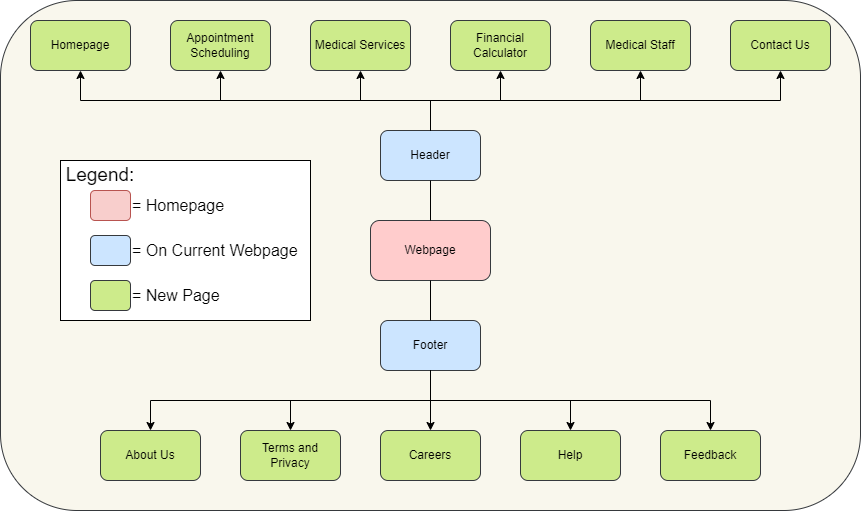

The diagram above was exported from draw.io. Its source (the exported page's mxGraphModel, read from the mxfile embedded in the PNG):
<mxGraphModel dx="1632" dy="468" grid="1" gridSize="10" guides="1" tooltips="1" connect="1" arrows="1" fold="1" page="1" pageScale="1" pageWidth="850" pageHeight="1100" math="0" shadow="0">
  <root>
    <mxCell id="0" />
    <mxCell id="1" parent="0" />
    <mxCell id="y1T3WibHjTMgEIXrG7bZ-1" value="" style="rounded=1;whiteSpace=wrap;html=1;fillColor=#f9f7ed;strokeColor=#36393d;" parent="1" vertex="1">
      <mxGeometry x="-30" y="60" width="860" height="510" as="geometry" />
    </mxCell>
    <mxCell id="5sY50WQXhZdrwqlO5wHZ-1" value="Webpage" style="rounded=1;whiteSpace=wrap;html=1;fillColor=#ffcccc;strokeColor=#36393d;" parent="1" vertex="1">
      <mxGeometry x="340" y="280" width="120" height="60" as="geometry" />
    </mxCell>
    <mxCell id="5sY50WQXhZdrwqlO5wHZ-2" value="Header" style="rounded=1;whiteSpace=wrap;html=1;fillColor=#cce5ff;strokeColor=#36393d;" parent="1" vertex="1">
      <mxGeometry x="350" y="190" width="100" height="50" as="geometry" />
    </mxCell>
    <mxCell id="5sY50WQXhZdrwqlO5wHZ-7" value="Footer" style="rounded=1;whiteSpace=wrap;html=1;fillColor=#cce5ff;strokeColor=#36393d;" parent="1" vertex="1">
      <mxGeometry x="350" y="380" width="100" height="50" as="geometry" />
    </mxCell>
    <mxCell id="5sY50WQXhZdrwqlO5wHZ-8" value="Medical Services" style="rounded=1;whiteSpace=wrap;html=1;fillColor=#cdeb8b;strokeColor=#36393d;" parent="1" vertex="1">
      <mxGeometry x="280" y="80" width="100" height="50" as="geometry" />
    </mxCell>
    <mxCell id="5sY50WQXhZdrwqlO5wHZ-9" value="Medical Staff" style="rounded=1;whiteSpace=wrap;html=1;fillColor=#cdeb8b;strokeColor=#36393d;" parent="1" vertex="1">
      <mxGeometry x="560" y="80" width="100" height="50" as="geometry" />
    </mxCell>
    <mxCell id="5sY50WQXhZdrwqlO5wHZ-10" value="Homepage" style="rounded=1;whiteSpace=wrap;html=1;fillColor=#cdeb8b;strokeColor=#36393d;" parent="1" vertex="1">
      <mxGeometry y="80" width="100" height="50" as="geometry" />
    </mxCell>
    <mxCell id="5sY50WQXhZdrwqlO5wHZ-11" value="Financial Calculator" style="rounded=1;whiteSpace=wrap;html=1;fillColor=#cdeb8b;strokeColor=#36393d;" parent="1" vertex="1">
      <mxGeometry x="420" y="80" width="100" height="50" as="geometry" />
    </mxCell>
    <mxCell id="5sY50WQXhZdrwqlO5wHZ-12" value="Contact Us" style="rounded=1;whiteSpace=wrap;html=1;fillColor=#cdeb8b;strokeColor=#36393d;" parent="1" vertex="1">
      <mxGeometry x="700" y="80" width="100" height="50" as="geometry" />
    </mxCell>
    <mxCell id="5sY50WQXhZdrwqlO5wHZ-13" value="Appointment Scheduling" style="rounded=1;whiteSpace=wrap;html=1;fillColor=#cdeb8b;strokeColor=#36393d;" parent="1" vertex="1">
      <mxGeometry x="140" y="80" width="100" height="50" as="geometry" />
    </mxCell>
    <mxCell id="5sY50WQXhZdrwqlO5wHZ-14" value="" style="endArrow=none;html=1;rounded=0;exitX=0.5;exitY=1;exitDx=0;exitDy=0;entryX=0.5;entryY=0;entryDx=0;entryDy=0;" parent="1" source="5sY50WQXhZdrwqlO5wHZ-2" target="5sY50WQXhZdrwqlO5wHZ-1" edge="1">
      <mxGeometry width="50" height="50" relative="1" as="geometry">
        <mxPoint x="370" y="220" as="sourcePoint" />
        <mxPoint x="420" y="170" as="targetPoint" />
      </mxGeometry>
    </mxCell>
    <mxCell id="5sY50WQXhZdrwqlO5wHZ-15" value="" style="endArrow=none;html=1;rounded=0;exitX=0.5;exitY=1;exitDx=0;exitDy=0;" parent="1" source="5sY50WQXhZdrwqlO5wHZ-1" target="5sY50WQXhZdrwqlO5wHZ-7" edge="1">
      <mxGeometry width="50" height="50" relative="1" as="geometry">
        <mxPoint x="370" y="220" as="sourcePoint" />
        <mxPoint x="420" y="170" as="targetPoint" />
      </mxGeometry>
    </mxCell>
    <mxCell id="5sY50WQXhZdrwqlO5wHZ-17" value="" style="endArrow=classic;html=1;rounded=0;exitX=0.5;exitY=0;exitDx=0;exitDy=0;entryX=0.5;entryY=1;entryDx=0;entryDy=0;" parent="1" source="5sY50WQXhZdrwqlO5wHZ-2" target="5sY50WQXhZdrwqlO5wHZ-10" edge="1">
      <mxGeometry width="50" height="50" relative="1" as="geometry">
        <mxPoint x="310" y="220" as="sourcePoint" />
        <mxPoint x="360" y="170" as="targetPoint" />
        <Array as="points">
          <mxPoint x="400" y="160" />
          <mxPoint x="50" y="160" />
        </Array>
      </mxGeometry>
    </mxCell>
    <mxCell id="5sY50WQXhZdrwqlO5wHZ-18" value="" style="endArrow=classic;html=1;rounded=0;exitX=0.5;exitY=0;exitDx=0;exitDy=0;entryX=0.5;entryY=1;entryDx=0;entryDy=0;" parent="1" source="5sY50WQXhZdrwqlO5wHZ-2" target="5sY50WQXhZdrwqlO5wHZ-13" edge="1">
      <mxGeometry width="50" height="50" relative="1" as="geometry">
        <mxPoint x="310" y="220" as="sourcePoint" />
        <mxPoint x="360" y="170" as="targetPoint" />
        <Array as="points">
          <mxPoint x="400" y="160" />
          <mxPoint x="190" y="160" />
        </Array>
      </mxGeometry>
    </mxCell>
    <mxCell id="5sY50WQXhZdrwqlO5wHZ-19" value="" style="endArrow=classic;html=1;rounded=0;exitX=0.5;exitY=0;exitDx=0;exitDy=0;entryX=0.5;entryY=1;entryDx=0;entryDy=0;" parent="1" source="5sY50WQXhZdrwqlO5wHZ-2" target="5sY50WQXhZdrwqlO5wHZ-8" edge="1">
      <mxGeometry width="50" height="50" relative="1" as="geometry">
        <mxPoint x="390" y="220" as="sourcePoint" />
        <mxPoint x="440" y="170" as="targetPoint" />
        <Array as="points">
          <mxPoint x="400" y="160" />
          <mxPoint x="330" y="160" />
        </Array>
      </mxGeometry>
    </mxCell>
    <mxCell id="5sY50WQXhZdrwqlO5wHZ-20" value="" style="endArrow=classic;html=1;rounded=0;exitX=0.5;exitY=0;exitDx=0;exitDy=0;entryX=0.5;entryY=1;entryDx=0;entryDy=0;" parent="1" source="5sY50WQXhZdrwqlO5wHZ-2" target="5sY50WQXhZdrwqlO5wHZ-11" edge="1">
      <mxGeometry width="50" height="50" relative="1" as="geometry">
        <mxPoint x="390" y="220" as="sourcePoint" />
        <mxPoint x="440" y="170" as="targetPoint" />
        <Array as="points">
          <mxPoint x="400" y="160" />
          <mxPoint x="470" y="160" />
        </Array>
      </mxGeometry>
    </mxCell>
    <mxCell id="5sY50WQXhZdrwqlO5wHZ-21" value="" style="endArrow=classic;html=1;rounded=0;exitX=0.5;exitY=0;exitDx=0;exitDy=0;entryX=0.5;entryY=1;entryDx=0;entryDy=0;" parent="1" source="5sY50WQXhZdrwqlO5wHZ-2" target="5sY50WQXhZdrwqlO5wHZ-9" edge="1">
      <mxGeometry width="50" height="50" relative="1" as="geometry">
        <mxPoint x="550" y="220" as="sourcePoint" />
        <mxPoint x="600" y="170" as="targetPoint" />
        <Array as="points">
          <mxPoint x="400" y="160" />
          <mxPoint x="610" y="160" />
        </Array>
      </mxGeometry>
    </mxCell>
    <mxCell id="5sY50WQXhZdrwqlO5wHZ-22" value="" style="endArrow=classic;html=1;rounded=0;entryX=0.5;entryY=1;entryDx=0;entryDy=0;exitX=0.5;exitY=0;exitDx=0;exitDy=0;" parent="1" source="5sY50WQXhZdrwqlO5wHZ-2" target="5sY50WQXhZdrwqlO5wHZ-12" edge="1">
      <mxGeometry width="50" height="50" relative="1" as="geometry">
        <mxPoint x="550" y="220" as="sourcePoint" />
        <mxPoint x="600" y="170" as="targetPoint" />
        <Array as="points">
          <mxPoint x="400" y="160" />
          <mxPoint x="750" y="160" />
        </Array>
      </mxGeometry>
    </mxCell>
    <mxCell id="5sY50WQXhZdrwqlO5wHZ-24" value="Careers" style="rounded=1;whiteSpace=wrap;html=1;fillColor=#cdeb8b;strokeColor=#36393d;" parent="1" vertex="1">
      <mxGeometry x="350" y="490" width="100" height="50" as="geometry" />
    </mxCell>
    <mxCell id="5sY50WQXhZdrwqlO5wHZ-25" value="Terms and Privacy" style="rounded=1;whiteSpace=wrap;html=1;fillColor=#cdeb8b;strokeColor=#36393d;" parent="1" vertex="1">
      <mxGeometry x="210" y="490" width="100" height="50" as="geometry" />
    </mxCell>
    <mxCell id="5sY50WQXhZdrwqlO5wHZ-26" value="Help" style="rounded=1;whiteSpace=wrap;html=1;fillColor=#cdeb8b;strokeColor=#36393d;" parent="1" vertex="1">
      <mxGeometry x="490" y="490" width="100" height="50" as="geometry" />
    </mxCell>
    <mxCell id="5sY50WQXhZdrwqlO5wHZ-27" value="About Us" style="rounded=1;whiteSpace=wrap;html=1;fillColor=#cdeb8b;strokeColor=#36393d;" parent="1" vertex="1">
      <mxGeometry x="70" y="490" width="100" height="50" as="geometry" />
    </mxCell>
    <mxCell id="5sY50WQXhZdrwqlO5wHZ-28" value="Feedback" style="rounded=1;whiteSpace=wrap;html=1;fillColor=#cdeb8b;strokeColor=#36393d;" parent="1" vertex="1">
      <mxGeometry x="630" y="490" width="100" height="50" as="geometry" />
    </mxCell>
    <mxCell id="5sY50WQXhZdrwqlO5wHZ-29" value="" style="endArrow=classic;html=1;rounded=0;entryX=0.5;entryY=0;entryDx=0;entryDy=0;exitX=0.5;exitY=1;exitDx=0;exitDy=0;" parent="1" source="5sY50WQXhZdrwqlO5wHZ-7" target="5sY50WQXhZdrwqlO5wHZ-27" edge="1">
      <mxGeometry width="50" height="50" relative="1" as="geometry">
        <mxPoint x="350" y="480" as="sourcePoint" />
        <mxPoint x="400" y="430" as="targetPoint" />
        <Array as="points">
          <mxPoint x="400" y="460" />
          <mxPoint x="120" y="460" />
        </Array>
      </mxGeometry>
    </mxCell>
    <mxCell id="5sY50WQXhZdrwqlO5wHZ-30" value="" style="endArrow=classic;html=1;rounded=0;exitX=0.5;exitY=1;exitDx=0;exitDy=0;entryX=0.5;entryY=0;entryDx=0;entryDy=0;" parent="1" source="5sY50WQXhZdrwqlO5wHZ-7" target="5sY50WQXhZdrwqlO5wHZ-25" edge="1">
      <mxGeometry width="50" height="50" relative="1" as="geometry">
        <mxPoint x="310" y="430" as="sourcePoint" />
        <mxPoint x="400" y="430" as="targetPoint" />
        <Array as="points">
          <mxPoint x="400" y="460" />
          <mxPoint x="260" y="460" />
        </Array>
      </mxGeometry>
    </mxCell>
    <mxCell id="5sY50WQXhZdrwqlO5wHZ-31" value="" style="endArrow=classic;html=1;rounded=0;entryX=0.5;entryY=0;entryDx=0;entryDy=0;" parent="1" target="5sY50WQXhZdrwqlO5wHZ-24" edge="1">
      <mxGeometry width="50" height="50" relative="1" as="geometry">
        <mxPoint x="400" y="430" as="sourcePoint" />
        <mxPoint x="400" y="430" as="targetPoint" />
      </mxGeometry>
    </mxCell>
    <mxCell id="5sY50WQXhZdrwqlO5wHZ-34" value="" style="endArrow=classic;html=1;rounded=0;entryX=0.5;entryY=0;entryDx=0;entryDy=0;exitX=0.5;exitY=1;exitDx=0;exitDy=0;" parent="1" source="5sY50WQXhZdrwqlO5wHZ-7" target="5sY50WQXhZdrwqlO5wHZ-26" edge="1">
      <mxGeometry width="50" height="50" relative="1" as="geometry">
        <mxPoint x="480" y="460" as="sourcePoint" />
        <mxPoint x="400" y="430" as="targetPoint" />
        <Array as="points">
          <mxPoint x="400" y="460" />
          <mxPoint x="540" y="460" />
        </Array>
      </mxGeometry>
    </mxCell>
    <mxCell id="5sY50WQXhZdrwqlO5wHZ-35" value="" style="endArrow=classic;html=1;rounded=0;entryX=0.5;entryY=0;entryDx=0;entryDy=0;exitX=0.5;exitY=1;exitDx=0;exitDy=0;" parent="1" source="5sY50WQXhZdrwqlO5wHZ-7" target="5sY50WQXhZdrwqlO5wHZ-28" edge="1">
      <mxGeometry width="50" height="50" relative="1" as="geometry">
        <mxPoint x="350" y="480" as="sourcePoint" />
        <mxPoint x="400" y="430" as="targetPoint" />
        <Array as="points">
          <mxPoint x="400" y="460" />
          <mxPoint x="680" y="460" />
        </Array>
      </mxGeometry>
    </mxCell>
    <mxCell id="5sY50WQXhZdrwqlO5wHZ-36" value="" style="rounded=0;whiteSpace=wrap;html=1;" parent="1" vertex="1">
      <mxGeometry x="30" y="220" width="250" height="160" as="geometry" />
    </mxCell>
    <mxCell id="5sY50WQXhZdrwqlO5wHZ-37" value="&lt;span style=&quot;font-size: 19px;&quot;&gt;Legend:&lt;/span&gt;" style="text;html=1;strokeColor=none;fillColor=none;align=center;verticalAlign=middle;whiteSpace=wrap;rounded=0;" parent="1" vertex="1">
      <mxGeometry x="40" y="220" width="60" height="30" as="geometry" />
    </mxCell>
    <mxCell id="5sY50WQXhZdrwqlO5wHZ-38" value="" style="rounded=1;whiteSpace=wrap;html=1;fontSize=19;fillColor=#cce5ff;strokeColor=#36393d;" parent="1" vertex="1">
      <mxGeometry x="60" y="295" width="40" height="30" as="geometry" />
    </mxCell>
    <mxCell id="5sY50WQXhZdrwqlO5wHZ-39" value="" style="rounded=1;whiteSpace=wrap;html=1;fontSize=19;fillColor=#cdeb8b;strokeColor=#36393d;" parent="1" vertex="1">
      <mxGeometry x="60" y="340" width="40" height="30" as="geometry" />
    </mxCell>
    <mxCell id="5sY50WQXhZdrwqlO5wHZ-40" value="&lt;span style=&quot;font-size: 16px;&quot;&gt;= On Current Webpage&lt;/span&gt;" style="text;html=1;strokeColor=none;fillColor=none;align=left;verticalAlign=middle;whiteSpace=wrap;rounded=0;" parent="1" vertex="1">
      <mxGeometry x="100" y="295" width="190" height="30" as="geometry" />
    </mxCell>
    <mxCell id="5sY50WQXhZdrwqlO5wHZ-41" value="&lt;span style=&quot;font-size: 16px;&quot;&gt;= New Page&lt;/span&gt;" style="text;html=1;strokeColor=none;fillColor=none;align=left;verticalAlign=middle;whiteSpace=wrap;rounded=0;" parent="1" vertex="1">
      <mxGeometry x="100" y="340" width="190" height="30" as="geometry" />
    </mxCell>
    <mxCell id="4nbzoiyuNtA52-jaVxQy-1" value="" style="rounded=1;whiteSpace=wrap;html=1;fontSize=19;fillColor=#f8cecc;strokeColor=#b85450;" vertex="1" parent="1">
      <mxGeometry x="60" y="250" width="40" height="30" as="geometry" />
    </mxCell>
    <mxCell id="4nbzoiyuNtA52-jaVxQy-2" value="&lt;span style=&quot;font-size: 16px;&quot;&gt;= Homepage&lt;/span&gt;" style="text;html=1;strokeColor=none;fillColor=none;align=left;verticalAlign=middle;whiteSpace=wrap;rounded=0;" vertex="1" parent="1">
      <mxGeometry x="100" y="250" width="190" height="30" as="geometry" />
    </mxCell>
  </root>
</mxGraphModel>